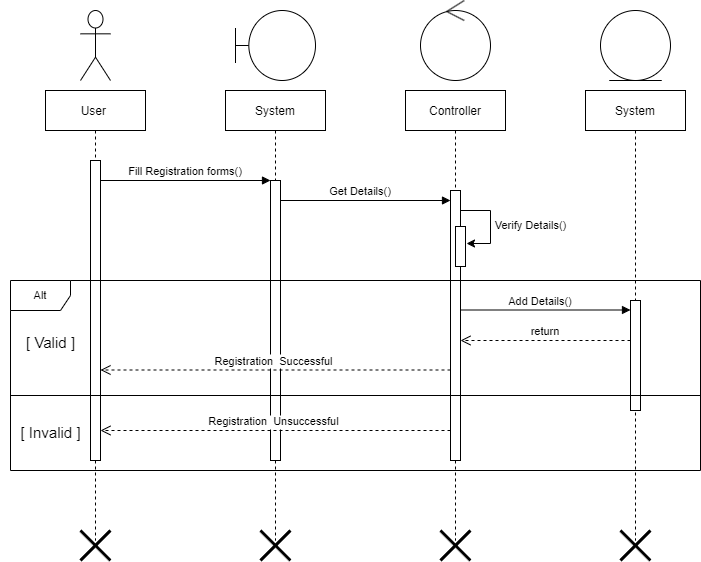

The diagram above was exported from draw.io. Its source (the exported page's mxGraphModel, read from the mxfile embedded in the PNG):
<mxGraphModel dx="868" dy="390" grid="1" gridSize="10" guides="1" tooltips="1" connect="1" arrows="1" fold="1" page="1" pageScale="1" pageWidth="827" pageHeight="1169" math="0" shadow="0">
  <root>
    <mxCell id="0" />
    <mxCell id="1" parent="0" />
    <mxCell id="3nuBFxr9cyL0pnOWT2aG-1" value="User " style="shape=umlLifeline;perimeter=lifelinePerimeter;container=1;collapsible=0;recursiveResize=0;rounded=0;shadow=0;strokeWidth=1;" parent="1" vertex="1">
      <mxGeometry x="85" y="200" width="100" height="450" as="geometry" />
    </mxCell>
    <mxCell id="3nuBFxr9cyL0pnOWT2aG-2" value="" style="points=[];perimeter=orthogonalPerimeter;rounded=0;shadow=0;strokeWidth=1;" parent="3nuBFxr9cyL0pnOWT2aG-1" vertex="1">
      <mxGeometry x="45" y="70" width="10" height="300" as="geometry" />
    </mxCell>
    <mxCell id="JDEVRMUB_VCr_u2iCzxz-23" value="&lt;span style=&quot;font-weight: normal;&quot;&gt;&lt;font style=&quot;font-size: 15px;&quot;&gt;[ Valid ]&lt;/font&gt;&lt;/span&gt;" style="text;strokeColor=none;fillColor=none;html=1;fontSize=24;fontStyle=1;verticalAlign=middle;align=center;strokeWidth=1;" parent="3nuBFxr9cyL0pnOWT2aG-1" vertex="1">
      <mxGeometry x="-45" y="230" width="100" height="40" as="geometry" />
    </mxCell>
    <mxCell id="3nuBFxr9cyL0pnOWT2aG-5" value="System" style="shape=umlLifeline;perimeter=lifelinePerimeter;container=1;collapsible=0;recursiveResize=0;rounded=0;shadow=0;strokeWidth=1;" parent="1" vertex="1">
      <mxGeometry x="265" y="200" width="100" height="450" as="geometry" />
    </mxCell>
    <mxCell id="3nuBFxr9cyL0pnOWT2aG-6" value="" style="points=[];perimeter=orthogonalPerimeter;rounded=0;shadow=0;strokeWidth=1;" parent="3nuBFxr9cyL0pnOWT2aG-5" vertex="1">
      <mxGeometry x="45" y="90" width="10" height="280" as="geometry" />
    </mxCell>
    <mxCell id="3nuBFxr9cyL0pnOWT2aG-8" value="Fill Registration forms()" style="verticalAlign=bottom;endArrow=block;entryX=0;entryY=0;shadow=0;strokeWidth=1;" parent="1" source="3nuBFxr9cyL0pnOWT2aG-2" target="3nuBFxr9cyL0pnOWT2aG-6" edge="1">
      <mxGeometry relative="1" as="geometry">
        <mxPoint x="240" y="280" as="sourcePoint" />
      </mxGeometry>
    </mxCell>
    <mxCell id="JDEVRMUB_VCr_u2iCzxz-1" value="" style="shape=umlActor;verticalLabelPosition=bottom;verticalAlign=top;html=1;outlineConnect=0;" parent="1" vertex="1">
      <mxGeometry x="120" y="120" width="30" height="70" as="geometry" />
    </mxCell>
    <mxCell id="JDEVRMUB_VCr_u2iCzxz-7" value="" style="shape=umlBoundary;whiteSpace=wrap;html=1;" parent="1" vertex="1">
      <mxGeometry x="275" y="120" width="80" height="70" as="geometry" />
    </mxCell>
    <mxCell id="JDEVRMUB_VCr_u2iCzxz-8" value="Controller" style="shape=umlLifeline;perimeter=lifelinePerimeter;container=1;collapsible=0;recursiveResize=0;rounded=0;shadow=0;strokeWidth=1;" parent="1" vertex="1">
      <mxGeometry x="445" y="200" width="100" height="450" as="geometry" />
    </mxCell>
    <mxCell id="JDEVRMUB_VCr_u2iCzxz-9" value="" style="points=[];perimeter=orthogonalPerimeter;rounded=0;shadow=0;strokeWidth=1;" parent="JDEVRMUB_VCr_u2iCzxz-8" vertex="1">
      <mxGeometry x="45" y="100" width="10" height="270" as="geometry" />
    </mxCell>
    <mxCell id="3nuBFxr9cyL0pnOWT2aG-4" value="" style="points=[];perimeter=orthogonalPerimeter;rounded=0;shadow=0;strokeWidth=1;" parent="JDEVRMUB_VCr_u2iCzxz-8" vertex="1">
      <mxGeometry x="50" y="136" width="10" height="40" as="geometry" />
    </mxCell>
    <mxCell id="JDEVRMUB_VCr_u2iCzxz-11" value="" style="endArrow=classic;html=1;rounded=0;entryX=1.1;entryY=0.425;entryDx=0;entryDy=0;entryPerimeter=0;" parent="JDEVRMUB_VCr_u2iCzxz-8" target="3nuBFxr9cyL0pnOWT2aG-4" edge="1">
      <mxGeometry width="50" height="50" relative="1" as="geometry">
        <mxPoint x="55" y="120" as="sourcePoint" />
        <mxPoint x="145" y="80" as="targetPoint" />
        <Array as="points">
          <mxPoint x="85" y="120" />
          <mxPoint x="85" y="153" />
        </Array>
      </mxGeometry>
    </mxCell>
    <mxCell id="JDEVRMUB_VCr_u2iCzxz-10" value="Get Details()" style="verticalAlign=bottom;endArrow=block;shadow=0;strokeWidth=1;" parent="1" edge="1">
      <mxGeometry x="-0.0588" relative="1" as="geometry">
        <mxPoint x="320" y="310.0000000000001" as="sourcePoint" />
        <mxPoint x="490" y="310" as="targetPoint" />
        <mxPoint as="offset" />
      </mxGeometry>
    </mxCell>
    <mxCell id="JDEVRMUB_VCr_u2iCzxz-12" value="&lt;font style=&quot;font-size: 11px;&quot;&gt;Verify Details()&lt;/font&gt;" style="text;html=1;align=center;verticalAlign=middle;resizable=0;points=[];autosize=1;strokeColor=none;fillColor=none;" parent="1" vertex="1">
      <mxGeometry x="520" y="320" width="100" height="30" as="geometry" />
    </mxCell>
    <mxCell id="JDEVRMUB_VCr_u2iCzxz-13" value="" style="ellipse;shape=umlControl;whiteSpace=wrap;html=1;fontSize=11;" parent="1" vertex="1">
      <mxGeometry x="460" y="110" width="70" height="80" as="geometry" />
    </mxCell>
    <mxCell id="JDEVRMUB_VCr_u2iCzxz-14" value="System" style="shape=umlLifeline;perimeter=lifelinePerimeter;container=1;collapsible=0;recursiveResize=0;rounded=0;shadow=0;strokeWidth=1;" parent="1" vertex="1">
      <mxGeometry x="625" y="200" width="100" height="450" as="geometry" />
    </mxCell>
    <mxCell id="JDEVRMUB_VCr_u2iCzxz-15" value="" style="points=[];perimeter=orthogonalPerimeter;rounded=0;shadow=0;strokeWidth=1;" parent="JDEVRMUB_VCr_u2iCzxz-14" vertex="1">
      <mxGeometry x="45" y="210" width="10" height="110" as="geometry" />
    </mxCell>
    <mxCell id="JDEVRMUB_VCr_u2iCzxz-19" value="Add Details()" style="verticalAlign=bottom;endArrow=block;shadow=0;strokeWidth=1;" parent="1" edge="1">
      <mxGeometry x="-0.0588" relative="1" as="geometry">
        <mxPoint x="500" y="419.5000000000001" as="sourcePoint" />
        <mxPoint x="670" y="419.5" as="targetPoint" />
        <mxPoint as="offset" />
      </mxGeometry>
    </mxCell>
    <mxCell id="JDEVRMUB_VCr_u2iCzxz-21" value="" style="line;strokeWidth=1;html=1;fontSize=11;" parent="1" vertex="1">
      <mxGeometry x="50" y="500" width="690" height="10" as="geometry" />
    </mxCell>
    <mxCell id="JDEVRMUB_VCr_u2iCzxz-22" value="Registration  Successful " style="verticalAlign=bottom;endArrow=open;dashed=1;endSize=8;shadow=0;strokeWidth=1;" parent="1" target="3nuBFxr9cyL0pnOWT2aG-2" edge="1">
      <mxGeometry relative="1" as="geometry">
        <mxPoint x="320" y="479.5" as="targetPoint" />
        <mxPoint x="490" y="479.5" as="sourcePoint" />
        <Array as="points" />
      </mxGeometry>
    </mxCell>
    <mxCell id="JDEVRMUB_VCr_u2iCzxz-24" value="Registration  Unsuccessful " style="verticalAlign=bottom;endArrow=open;dashed=1;endSize=8;shadow=0;strokeWidth=1;" parent="1" edge="1">
      <mxGeometry relative="1" as="geometry">
        <mxPoint x="140" y="540" as="targetPoint" />
        <mxPoint x="490" y="540" as="sourcePoint" />
        <Array as="points" />
      </mxGeometry>
    </mxCell>
    <mxCell id="JDEVRMUB_VCr_u2iCzxz-25" value="&lt;span style=&quot;font-weight: normal;&quot;&gt;&lt;font style=&quot;font-size: 15px;&quot;&gt;[ Invalid ]&lt;/font&gt;&lt;/span&gt;" style="text;strokeColor=none;fillColor=none;html=1;fontSize=24;fontStyle=1;verticalAlign=middle;align=center;strokeWidth=1;" parent="1" vertex="1">
      <mxGeometry x="40" y="520" width="100" height="40" as="geometry" />
    </mxCell>
    <mxCell id="JDEVRMUB_VCr_u2iCzxz-26" value="" style="ellipse;shape=umlEntity;whiteSpace=wrap;html=1;strokeWidth=1;fontSize=15;" parent="1" vertex="1">
      <mxGeometry x="640" y="120" width="70" height="70" as="geometry" />
    </mxCell>
    <mxCell id="3nuBFxr9cyL0pnOWT2aG-7" value="return" style="verticalAlign=bottom;endArrow=open;dashed=1;endSize=8;shadow=0;strokeWidth=1;" parent="1" source="JDEVRMUB_VCr_u2iCzxz-15" target="JDEVRMUB_VCr_u2iCzxz-9" edge="1">
      <mxGeometry relative="1" as="geometry">
        <mxPoint x="500" y="440" as="targetPoint" />
        <mxPoint x="605" y="460" as="sourcePoint" />
        <Array as="points">
          <mxPoint x="530" y="450" />
        </Array>
      </mxGeometry>
    </mxCell>
    <mxCell id="JDEVRMUB_VCr_u2iCzxz-20" value="Alt" style="shape=umlFrame;whiteSpace=wrap;html=1;fontSize=11;" parent="1" vertex="1">
      <mxGeometry x="50" y="390" width="690" height="190" as="geometry" />
    </mxCell>
    <mxCell id="JDEVRMUB_VCr_u2iCzxz-27" value="" style="shape=umlDestroy;whiteSpace=wrap;html=1;strokeWidth=3;" parent="1" vertex="1">
      <mxGeometry x="120" y="640" width="30" height="30" as="geometry" />
    </mxCell>
    <mxCell id="JDEVRMUB_VCr_u2iCzxz-28" value="" style="shape=umlDestroy;whiteSpace=wrap;html=1;strokeWidth=3;" parent="1" vertex="1">
      <mxGeometry x="660" y="640" width="30" height="30" as="geometry" />
    </mxCell>
    <mxCell id="JDEVRMUB_VCr_u2iCzxz-29" value="" style="shape=umlDestroy;whiteSpace=wrap;html=1;strokeWidth=3;" parent="1" vertex="1">
      <mxGeometry x="480" y="640" width="30" height="30" as="geometry" />
    </mxCell>
    <mxCell id="JDEVRMUB_VCr_u2iCzxz-30" value="" style="shape=umlDestroy;whiteSpace=wrap;html=1;strokeWidth=3;" parent="1" vertex="1">
      <mxGeometry x="300" y="640" width="30" height="30" as="geometry" />
    </mxCell>
  </root>
</mxGraphModel>